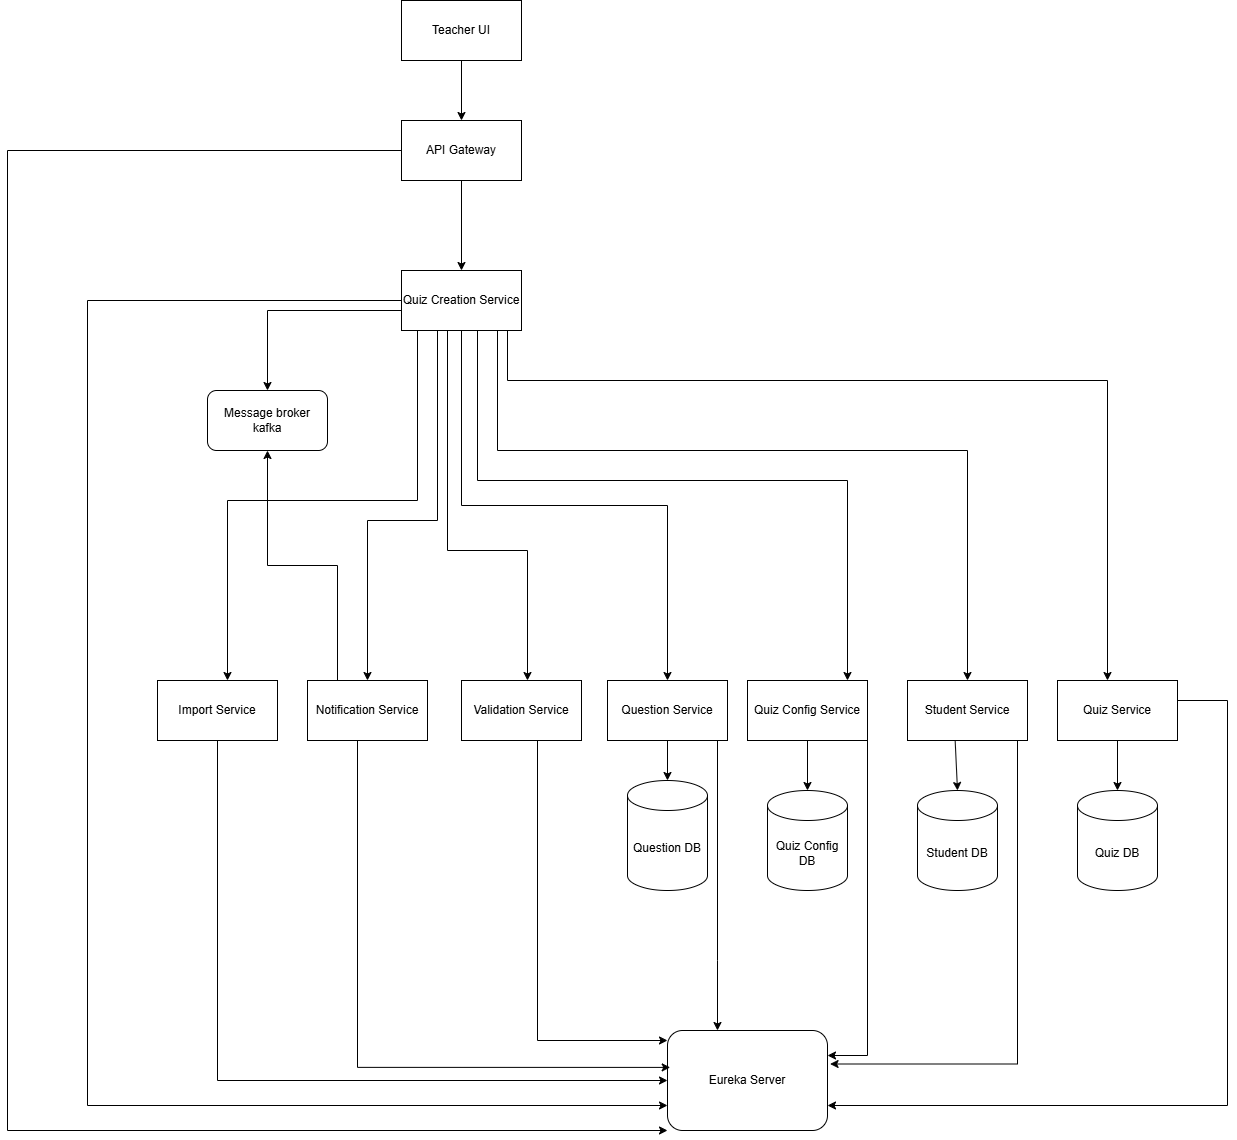

The diagram above was exported from draw.io. Its source (the exported page's mxGraphModel, read from the mxfile embedded in the PNG):
<mxGraphModel dx="2620" dy="2249" grid="1" gridSize="10" guides="1" tooltips="1" connect="1" arrows="1" fold="1" page="1" pageScale="1" pageWidth="827" pageHeight="1169" math="0" shadow="0">
  <root>
    <mxCell id="0" />
    <mxCell id="1" parent="0" />
    <mxCell id="6z7prZmS5TWZC6qxr4X--12" style="edgeStyle=orthogonalEdgeStyle;rounded=0;orthogonalLoop=1;jettySize=auto;html=1;exitX=0.5;exitY=1;exitDx=0;exitDy=0;" parent="1" source="intXEEjQCpsD_xWF0a-D-1" target="6z7prZmS5TWZC6qxr4X--2" edge="1">
      <mxGeometry relative="1" as="geometry" />
    </mxCell>
    <mxCell id="intXEEjQCpsD_xWF0a-D-1" value="Teacher UI" style="rounded=0;whiteSpace=wrap;html=1;" parent="1" vertex="1">
      <mxGeometry x="294" y="-20" width="120" height="60" as="geometry" />
    </mxCell>
    <mxCell id="6z7prZmS5TWZC6qxr4X--14" style="edgeStyle=orthogonalEdgeStyle;rounded=0;orthogonalLoop=1;jettySize=auto;html=1;exitX=0.5;exitY=1;exitDx=0;exitDy=0;entryX=0.5;entryY=0;entryDx=0;entryDy=0;" parent="1" source="6z7prZmS5TWZC6qxr4X--2" target="6z7prZmS5TWZC6qxr4X--3" edge="1">
      <mxGeometry relative="1" as="geometry" />
    </mxCell>
    <mxCell id="6z7prZmS5TWZC6qxr4X--2" value="API Gateway" style="rounded=0;whiteSpace=wrap;html=1;" parent="1" vertex="1">
      <mxGeometry x="294" y="100" width="120" height="60" as="geometry" />
    </mxCell>
    <mxCell id="6z7prZmS5TWZC6qxr4X--47" style="edgeStyle=orthogonalEdgeStyle;rounded=0;orthogonalLoop=1;jettySize=auto;html=1;entryX=0;entryY=1;entryDx=0;entryDy=0;" edge="1" parent="1" source="6z7prZmS5TWZC6qxr4X--2" target="6z7prZmS5TWZC6qxr4X--34">
      <mxGeometry relative="1" as="geometry">
        <Array as="points">
          <mxPoint x="-100" y="130" />
          <mxPoint x="-100" y="1110" />
        </Array>
      </mxGeometry>
    </mxCell>
    <mxCell id="0U0eRJ4hiBTDs0rmvDsL-6" style="edgeStyle=orthogonalEdgeStyle;rounded=0;orthogonalLoop=1;jettySize=auto;html=1;" edge="1" parent="1" source="6z7prZmS5TWZC6qxr4X--3" target="6z7prZmS5TWZC6qxr4X--4">
      <mxGeometry relative="1" as="geometry">
        <Array as="points">
          <mxPoint x="310" y="480" />
          <mxPoint x="120" y="480" />
        </Array>
      </mxGeometry>
    </mxCell>
    <mxCell id="0U0eRJ4hiBTDs0rmvDsL-7" style="edgeStyle=orthogonalEdgeStyle;rounded=0;orthogonalLoop=1;jettySize=auto;html=1;" edge="1" parent="1" source="6z7prZmS5TWZC6qxr4X--3" target="6z7prZmS5TWZC6qxr4X--11">
      <mxGeometry relative="1" as="geometry">
        <Array as="points">
          <mxPoint x="330" y="500" />
          <mxPoint x="260" y="500" />
        </Array>
      </mxGeometry>
    </mxCell>
    <mxCell id="0U0eRJ4hiBTDs0rmvDsL-8" style="edgeStyle=orthogonalEdgeStyle;rounded=0;orthogonalLoop=1;jettySize=auto;html=1;" edge="1" parent="1" source="6z7prZmS5TWZC6qxr4X--3" target="6z7prZmS5TWZC6qxr4X--5">
      <mxGeometry relative="1" as="geometry">
        <Array as="points">
          <mxPoint x="340" y="530" />
          <mxPoint x="420" y="530" />
        </Array>
      </mxGeometry>
    </mxCell>
    <mxCell id="0U0eRJ4hiBTDs0rmvDsL-9" style="edgeStyle=orthogonalEdgeStyle;rounded=0;orthogonalLoop=1;jettySize=auto;html=1;" edge="1" parent="1" source="6z7prZmS5TWZC6qxr4X--3" target="6z7prZmS5TWZC6qxr4X--7">
      <mxGeometry relative="1" as="geometry">
        <Array as="points">
          <mxPoint x="370" y="460" />
          <mxPoint x="740" y="460" />
        </Array>
      </mxGeometry>
    </mxCell>
    <mxCell id="6z7prZmS5TWZC6qxr4X--43" style="edgeStyle=orthogonalEdgeStyle;rounded=0;orthogonalLoop=1;jettySize=auto;html=1;entryX=0.5;entryY=0;entryDx=0;entryDy=0;" edge="1" parent="1" source="6z7prZmS5TWZC6qxr4X--3" target="6z7prZmS5TWZC6qxr4X--49">
      <mxGeometry relative="1" as="geometry">
        <mxPoint x="160" y="370" as="targetPoint" />
        <Array as="points">
          <mxPoint x="160" y="290" />
        </Array>
      </mxGeometry>
    </mxCell>
    <mxCell id="0U0eRJ4hiBTDs0rmvDsL-16" style="edgeStyle=orthogonalEdgeStyle;rounded=0;orthogonalLoop=1;jettySize=auto;html=1;entryX=0;entryY=0.75;entryDx=0;entryDy=0;" edge="1" parent="1" source="6z7prZmS5TWZC6qxr4X--3" target="6z7prZmS5TWZC6qxr4X--34">
      <mxGeometry relative="1" as="geometry">
        <Array as="points">
          <mxPoint x="-20" y="280" />
          <mxPoint x="-20" y="1085" />
        </Array>
      </mxGeometry>
    </mxCell>
    <mxCell id="6z7prZmS5TWZC6qxr4X--3" value="Quiz Creation Service" style="rounded=0;whiteSpace=wrap;html=1;" parent="1" vertex="1">
      <mxGeometry x="294" y="250" width="120" height="60" as="geometry" />
    </mxCell>
    <mxCell id="0U0eRJ4hiBTDs0rmvDsL-11" style="edgeStyle=orthogonalEdgeStyle;rounded=0;orthogonalLoop=1;jettySize=auto;html=1;entryX=0;entryY=0.5;entryDx=0;entryDy=0;" edge="1" parent="1" source="6z7prZmS5TWZC6qxr4X--4" target="6z7prZmS5TWZC6qxr4X--34">
      <mxGeometry relative="1" as="geometry">
        <Array as="points">
          <mxPoint x="110" y="1060" />
        </Array>
      </mxGeometry>
    </mxCell>
    <mxCell id="6z7prZmS5TWZC6qxr4X--4" value="Import Service" style="rounded=0;whiteSpace=wrap;html=1;" parent="1" vertex="1">
      <mxGeometry x="50" y="660" width="120" height="60" as="geometry" />
    </mxCell>
    <mxCell id="6z7prZmS5TWZC6qxr4X--46" style="edgeStyle=orthogonalEdgeStyle;rounded=0;orthogonalLoop=1;jettySize=auto;html=1;" edge="1" parent="1" source="6z7prZmS5TWZC6qxr4X--5" target="6z7prZmS5TWZC6qxr4X--34">
      <mxGeometry relative="1" as="geometry">
        <Array as="points">
          <mxPoint x="430" y="1020" />
        </Array>
      </mxGeometry>
    </mxCell>
    <mxCell id="6z7prZmS5TWZC6qxr4X--5" value="Validation Service" style="rounded=0;whiteSpace=wrap;html=1;" parent="1" vertex="1">
      <mxGeometry x="354" y="660" width="120" height="60" as="geometry" />
    </mxCell>
    <mxCell id="0U0eRJ4hiBTDs0rmvDsL-17" style="edgeStyle=orthogonalEdgeStyle;rounded=0;orthogonalLoop=1;jettySize=auto;html=1;" edge="1" parent="1" source="6z7prZmS5TWZC6qxr4X--6" target="6z7prZmS5TWZC6qxr4X--34">
      <mxGeometry relative="1" as="geometry">
        <Array as="points">
          <mxPoint x="610" y="940" />
          <mxPoint x="610" y="940" />
        </Array>
      </mxGeometry>
    </mxCell>
    <mxCell id="6z7prZmS5TWZC6qxr4X--6" value="Question Service" style="rounded=0;whiteSpace=wrap;html=1;" parent="1" vertex="1">
      <mxGeometry x="500" y="660" width="120" height="60" as="geometry" />
    </mxCell>
    <mxCell id="0U0eRJ4hiBTDs0rmvDsL-15" style="edgeStyle=orthogonalEdgeStyle;rounded=0;orthogonalLoop=1;jettySize=auto;html=1;entryX=1;entryY=0.25;entryDx=0;entryDy=0;" edge="1" parent="1" source="6z7prZmS5TWZC6qxr4X--7" target="6z7prZmS5TWZC6qxr4X--34">
      <mxGeometry relative="1" as="geometry">
        <Array as="points">
          <mxPoint x="760" y="1035" />
        </Array>
      </mxGeometry>
    </mxCell>
    <mxCell id="6z7prZmS5TWZC6qxr4X--7" value="Quiz Config Service" style="rounded=0;whiteSpace=wrap;html=1;" parent="1" vertex="1">
      <mxGeometry x="640" y="660" width="120" height="60" as="geometry" />
    </mxCell>
    <mxCell id="0U0eRJ4hiBTDs0rmvDsL-14" style="edgeStyle=orthogonalEdgeStyle;rounded=0;orthogonalLoop=1;jettySize=auto;html=1;entryX=1.016;entryY=0.335;entryDx=0;entryDy=0;entryPerimeter=0;" edge="1" parent="1" source="6z7prZmS5TWZC6qxr4X--8" target="6z7prZmS5TWZC6qxr4X--34">
      <mxGeometry relative="1" as="geometry">
        <Array as="points">
          <mxPoint x="910" y="1044" />
        </Array>
      </mxGeometry>
    </mxCell>
    <mxCell id="6z7prZmS5TWZC6qxr4X--8" value="Student Service" style="rounded=0;whiteSpace=wrap;html=1;" parent="1" vertex="1">
      <mxGeometry x="800" y="660" width="120" height="60" as="geometry" />
    </mxCell>
    <mxCell id="6z7prZmS5TWZC6qxr4X--9" value="Quiz Service" style="rounded=0;whiteSpace=wrap;html=1;" parent="1" vertex="1">
      <mxGeometry x="950" y="660" width="120" height="60" as="geometry" />
    </mxCell>
    <mxCell id="6z7prZmS5TWZC6qxr4X--48" style="edgeStyle=orthogonalEdgeStyle;rounded=0;orthogonalLoop=1;jettySize=auto;html=1;entryX=1;entryY=0.75;entryDx=0;entryDy=0;" edge="1" parent="1" source="6z7prZmS5TWZC6qxr4X--9" target="6z7prZmS5TWZC6qxr4X--34">
      <mxGeometry relative="1" as="geometry">
        <Array as="points">
          <mxPoint x="1120" y="680" />
          <mxPoint x="1120" y="1085" />
        </Array>
      </mxGeometry>
    </mxCell>
    <mxCell id="0U0eRJ4hiBTDs0rmvDsL-2" style="edgeStyle=orthogonalEdgeStyle;rounded=0;orthogonalLoop=1;jettySize=auto;html=1;" edge="1" parent="1" source="6z7prZmS5TWZC6qxr4X--11" target="6z7prZmS5TWZC6qxr4X--49">
      <mxGeometry relative="1" as="geometry">
        <mxPoint x="160.04347826086973" y="430" as="targetPoint" />
        <Array as="points">
          <mxPoint x="230" y="545" />
          <mxPoint x="160" y="545" />
        </Array>
      </mxGeometry>
    </mxCell>
    <mxCell id="6z7prZmS5TWZC6qxr4X--11" value="Notification Service" style="rounded=0;whiteSpace=wrap;html=1;" parent="1" vertex="1">
      <mxGeometry x="200" y="660" width="120" height="60" as="geometry" />
    </mxCell>
    <mxCell id="6z7prZmS5TWZC6qxr4X--23" value="" style="endArrow=classic;html=1;rounded=0;entryX=0.5;entryY=0;entryDx=0;entryDy=0;entryPerimeter=0;exitX=0.5;exitY=1;exitDx=0;exitDy=0;" parent="1" source="6z7prZmS5TWZC6qxr4X--6" target="6z7prZmS5TWZC6qxr4X--10" edge="1">
      <mxGeometry width="50" height="50" relative="1" as="geometry">
        <mxPoint x="390" y="650" as="sourcePoint" />
        <mxPoint x="440" y="600" as="targetPoint" />
      </mxGeometry>
    </mxCell>
    <mxCell id="6z7prZmS5TWZC6qxr4X--27" value="Quiz Config DB" style="shape=cylinder3;whiteSpace=wrap;html=1;boundedLbl=1;backgroundOutline=1;size=15;" parent="1" vertex="1">
      <mxGeometry x="660" y="770" width="80" height="100" as="geometry" />
    </mxCell>
    <mxCell id="6z7prZmS5TWZC6qxr4X--28" value="" style="endArrow=classic;html=1;rounded=0;entryX=0.5;entryY=0;entryDx=0;entryDy=0;entryPerimeter=0;exitX=0.5;exitY=1;exitDx=0;exitDy=0;" parent="1" source="6z7prZmS5TWZC6qxr4X--7" target="6z7prZmS5TWZC6qxr4X--27" edge="1">
      <mxGeometry width="50" height="50" relative="1" as="geometry">
        <mxPoint x="390" y="650" as="sourcePoint" />
        <mxPoint x="440" y="600" as="targetPoint" />
      </mxGeometry>
    </mxCell>
    <mxCell id="6z7prZmS5TWZC6qxr4X--29" value="Student DB" style="shape=cylinder3;whiteSpace=wrap;html=1;boundedLbl=1;backgroundOutline=1;size=15;" parent="1" vertex="1">
      <mxGeometry x="810" y="770" width="80" height="100" as="geometry" />
    </mxCell>
    <mxCell id="6z7prZmS5TWZC6qxr4X--30" value="" style="endArrow=classic;html=1;rounded=0;entryX=0.5;entryY=0;entryDx=0;entryDy=0;entryPerimeter=0;exitX=0.397;exitY=0.993;exitDx=0;exitDy=0;exitPerimeter=0;" parent="1" source="6z7prZmS5TWZC6qxr4X--8" target="6z7prZmS5TWZC6qxr4X--29" edge="1">
      <mxGeometry width="50" height="50" relative="1" as="geometry">
        <mxPoint x="390" y="650" as="sourcePoint" />
        <mxPoint x="440" y="600" as="targetPoint" />
      </mxGeometry>
    </mxCell>
    <mxCell id="6z7prZmS5TWZC6qxr4X--31" value="Quiz DB" style="shape=cylinder3;whiteSpace=wrap;html=1;boundedLbl=1;backgroundOutline=1;size=15;" parent="1" vertex="1">
      <mxGeometry x="970" y="770" width="80" height="100" as="geometry" />
    </mxCell>
    <mxCell id="6z7prZmS5TWZC6qxr4X--33" value="" style="endArrow=classic;html=1;rounded=0;entryX=0.5;entryY=0;entryDx=0;entryDy=0;entryPerimeter=0;exitX=0.5;exitY=1;exitDx=0;exitDy=0;" parent="1" source="6z7prZmS5TWZC6qxr4X--9" target="6z7prZmS5TWZC6qxr4X--31" edge="1">
      <mxGeometry width="50" height="50" relative="1" as="geometry">
        <mxPoint x="390" y="650" as="sourcePoint" />
        <mxPoint x="440" y="600" as="targetPoint" />
      </mxGeometry>
    </mxCell>
    <mxCell id="6z7prZmS5TWZC6qxr4X--34" value="Eureka Server" style="rounded=1;whiteSpace=wrap;html=1;" parent="1" vertex="1">
      <mxGeometry x="560" y="1010" width="160" height="100" as="geometry" />
    </mxCell>
    <mxCell id="6z7prZmS5TWZC6qxr4X--39" style="edgeStyle=orthogonalEdgeStyle;rounded=0;orthogonalLoop=1;jettySize=auto;html=1;entryX=0.5;entryY=0;entryDx=0;entryDy=0;" edge="1" parent="1" target="6z7prZmS5TWZC6qxr4X--8">
      <mxGeometry relative="1" as="geometry">
        <Array as="points">
          <mxPoint x="390" y="310" />
          <mxPoint x="390" y="430" />
          <mxPoint x="860" y="430" />
        </Array>
        <mxPoint x="360" y="310" as="sourcePoint" />
        <mxPoint x="830" y="650" as="targetPoint" />
      </mxGeometry>
    </mxCell>
    <mxCell id="0U0eRJ4hiBTDs0rmvDsL-10" style="edgeStyle=orthogonalEdgeStyle;rounded=0;orthogonalLoop=1;jettySize=auto;html=1;" edge="1" parent="1" source="6z7prZmS5TWZC6qxr4X--3" target="6z7prZmS5TWZC6qxr4X--9">
      <mxGeometry relative="1" as="geometry">
        <Array as="points">
          <mxPoint x="400" y="360" />
          <mxPoint x="1000" y="360" />
        </Array>
      </mxGeometry>
    </mxCell>
    <mxCell id="6z7prZmS5TWZC6qxr4X--44" style="edgeStyle=orthogonalEdgeStyle;rounded=0;orthogonalLoop=1;jettySize=auto;html=1;entryX=0.017;entryY=0.369;entryDx=0;entryDy=0;entryPerimeter=0;" edge="1" parent="1" source="6z7prZmS5TWZC6qxr4X--11" target="6z7prZmS5TWZC6qxr4X--34">
      <mxGeometry relative="1" as="geometry">
        <Array as="points">
          <mxPoint x="250" y="1047" />
        </Array>
      </mxGeometry>
    </mxCell>
    <mxCell id="0U0eRJ4hiBTDs0rmvDsL-5" style="edgeStyle=orthogonalEdgeStyle;rounded=0;orthogonalLoop=1;jettySize=auto;html=1;exitX=0.5;exitY=1;exitDx=0;exitDy=0;" edge="1" parent="1" source="6z7prZmS5TWZC6qxr4X--3" target="6z7prZmS5TWZC6qxr4X--6">
      <mxGeometry relative="1" as="geometry" />
    </mxCell>
    <mxCell id="6z7prZmS5TWZC6qxr4X--10" value="Question DB" style="shape=cylinder3;whiteSpace=wrap;html=1;boundedLbl=1;backgroundOutline=1;size=15;" parent="1" vertex="1">
      <mxGeometry x="520" y="760" width="80" height="110" as="geometry" />
    </mxCell>
    <mxCell id="6z7prZmS5TWZC6qxr4X--49" value="Message broker kafka" style="rounded=1;whiteSpace=wrap;html=1;" vertex="1" parent="1">
      <mxGeometry x="100" y="370" width="120" height="60" as="geometry" />
    </mxCell>
  </root>
</mxGraphModel>